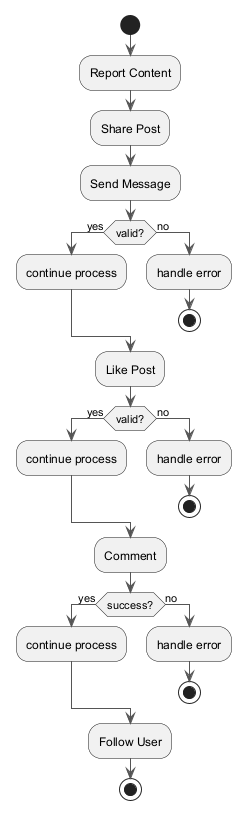

The diagram above was rendered by PlantUML. Its source (embedded in the PNG):
@startuml
skinparam backgroundColor #FFFFFF
skinparam classBackgroundColor #F1F8E9
skinparam classBorderColor #33691E
skinparam ArrowColor #555555
start
:Report Content;
:Share Post;
:Send Message;
if (valid?) then (yes)
:continue process;
else (no)
:handle error;
stop
endif
:Like Post;
if (valid?) then (yes)
:continue process;
else (no)
:handle error;
stop
endif
:Comment;
if (success?) then (yes)
:continue process;
else (no)
:handle error;
stop
endif
:Follow User;
stop
@enduml